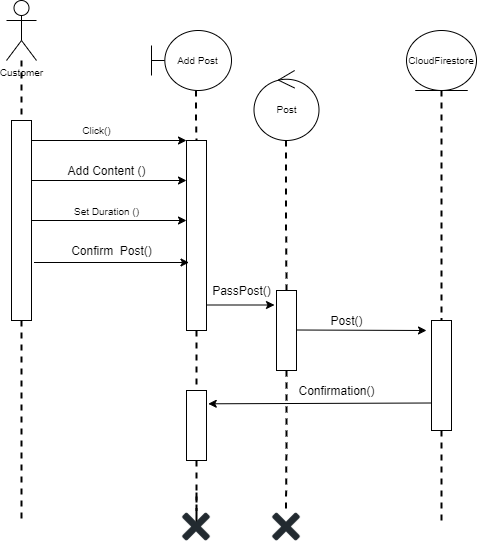

The diagram above was exported from draw.io. Its source (the exported page's mxGraphModel, read from the mxfile embedded in the PNG):
<mxGraphModel dx="1381" dy="764" grid="1" gridSize="10" guides="1" tooltips="1" connect="1" arrows="1" fold="1" page="1" pageScale="1" pageWidth="850" pageHeight="1100" math="0" shadow="0">
  <root>
    <mxCell id="0" />
    <mxCell id="1" parent="0" />
    <mxCell id="Iiw3dQjNMij0C2gOobfp-1" style="edgeStyle=orthogonalEdgeStyle;rounded=0;orthogonalLoop=1;jettySize=auto;html=1;dashed=1;strokeWidth=2;fontSize=10;startArrow=none;endArrow=none;endFill=0;" parent="1" edge="1">
      <mxGeometry relative="1" as="geometry">
        <mxPoint x="499.5" y="610" as="targetPoint" />
        <mxPoint x="500" y="470" as="sourcePoint" />
        <Array as="points">
          <mxPoint x="500" y="540" />
        </Array>
      </mxGeometry>
    </mxCell>
    <mxCell id="Iiw3dQjNMij0C2gOobfp-2" style="edgeStyle=orthogonalEdgeStyle;rounded=0;orthogonalLoop=1;jettySize=auto;html=1;dashed=1;strokeWidth=2;fontSize=10;startArrow=none;endArrow=none;endFill=0;" parent="1" source="Iiw3dQjNMij0C2gOobfp-34" edge="1">
      <mxGeometry relative="1" as="geometry">
        <mxPoint x="410" y="610" as="targetPoint" />
        <mxPoint x="409.5" y="360" as="sourcePoint" />
      </mxGeometry>
    </mxCell>
    <mxCell id="Iiw3dQjNMij0C2gOobfp-3" style="edgeStyle=orthogonalEdgeStyle;rounded=0;orthogonalLoop=1;jettySize=auto;html=1;dashed=1;strokeWidth=2;fontSize=10;startArrow=none;endArrow=none;endFill=0;" parent="1" source="Iiw3dQjNMij0C2gOobfp-13" edge="1">
      <mxGeometry relative="1" as="geometry">
        <mxPoint x="235" y="620" as="targetPoint" />
      </mxGeometry>
    </mxCell>
    <mxCell id="Iiw3dQjNMij0C2gOobfp-4" value="Customer&lt;br style=&quot;font-size: 10px;&quot;&gt;" style="shape=umlActor;verticalLabelPosition=bottom;verticalAlign=top;html=1;outlineConnect=0;fontSize=10;" parent="1" vertex="1">
      <mxGeometry x="220" y="100" width="30" height="60" as="geometry" />
    </mxCell>
    <mxCell id="Iiw3dQjNMij0C2gOobfp-5" value="" style="endArrow=classic;html=1;strokeWidth=1;entryX=0;entryY=0;entryDx=0;entryDy=0;fontSize=10;" parent="1" target="Iiw3dQjNMij0C2gOobfp-7" edge="1">
      <mxGeometry width="50" height="50" relative="1" as="geometry">
        <mxPoint x="240" y="240" as="sourcePoint" />
        <mxPoint x="390" y="240" as="targetPoint" />
      </mxGeometry>
    </mxCell>
    <mxCell id="Iiw3dQjNMij0C2gOobfp-6" value="Click()" style="text;html=1;align=center;verticalAlign=middle;resizable=0;points=[];autosize=1;strokeColor=none;fontSize=10;" parent="1" vertex="1">
      <mxGeometry x="290" y="220" width="40" height="20" as="geometry" />
    </mxCell>
    <mxCell id="Iiw3dQjNMij0C2gOobfp-7" value="" style="whiteSpace=wrap;html=1;fontSize=10;" parent="1" vertex="1">
      <mxGeometry x="400" y="240" width="20" height="190" as="geometry" />
    </mxCell>
    <mxCell id="Iiw3dQjNMij0C2gOobfp-8" value="" style="edgeStyle=orthogonalEdgeStyle;rounded=0;orthogonalLoop=1;jettySize=auto;html=1;dashed=1;strokeWidth=2;endArrow=none;fontSize=10;" parent="1" target="Iiw3dQjNMij0C2gOobfp-7" edge="1">
      <mxGeometry relative="1" as="geometry">
        <mxPoint x="409.5" y="1204" as="targetPoint" />
        <mxPoint x="409.5" y="190" as="sourcePoint" />
      </mxGeometry>
    </mxCell>
    <mxCell id="Iiw3dQjNMij0C2gOobfp-9" value="" style="endArrow=classic;html=1;strokeWidth=1;entryX=0;entryY=0;entryDx=0;entryDy=0;fontSize=10;" parent="1" edge="1">
      <mxGeometry width="50" height="50" relative="1" as="geometry">
        <mxPoint x="240" y="280" as="sourcePoint" />
        <mxPoint x="400" y="280.0000000000007" as="targetPoint" />
      </mxGeometry>
    </mxCell>
    <mxCell id="Iiw3dQjNMij0C2gOobfp-10" value="Add Post" style="shape=umlBoundary;whiteSpace=wrap;html=1;fontSize=10;" parent="1" vertex="1">
      <mxGeometry x="365" y="130" width="80" height="60" as="geometry" />
    </mxCell>
    <mxCell id="Iiw3dQjNMij0C2gOobfp-11" value="CloudFirestore" style="ellipse;shape=umlEntity;whiteSpace=wrap;html=1;fontSize=10;" parent="1" vertex="1">
      <mxGeometry x="620" y="130" width="70" height="60" as="geometry" />
    </mxCell>
    <mxCell id="Iiw3dQjNMij0C2gOobfp-12" value="" style="shape=image;html=1;verticalAlign=top;verticalLabelPosition=bottom;labelBackgroundColor=#ffffff;imageAspect=0;aspect=fixed;image=https://cdn1.iconfinder.com/data/icons/andriod-app/36/close-128.png;fontSize=10;" parent="1" vertex="1">
      <mxGeometry x="483.5" y="610" width="33" height="33" as="geometry" />
    </mxCell>
    <mxCell id="Iiw3dQjNMij0C2gOobfp-13" value="" style="whiteSpace=wrap;html=1;fontSize=10;" parent="1" vertex="1">
      <mxGeometry x="225" y="220" width="20" height="200" as="geometry" />
    </mxCell>
    <mxCell id="Iiw3dQjNMij0C2gOobfp-14" value="" style="edgeStyle=orthogonalEdgeStyle;rounded=0;orthogonalLoop=1;jettySize=auto;html=1;dashed=1;strokeWidth=2;fontSize=10;endArrow=none;" parent="1" source="Iiw3dQjNMij0C2gOobfp-4" target="Iiw3dQjNMij0C2gOobfp-13" edge="1">
      <mxGeometry relative="1" as="geometry">
        <mxPoint x="235" y="710" as="targetPoint" />
        <mxPoint x="235" y="190" as="sourcePoint" />
      </mxGeometry>
    </mxCell>
    <mxCell id="Iiw3dQjNMij0C2gOobfp-15" style="edgeStyle=orthogonalEdgeStyle;rounded=0;orthogonalLoop=1;jettySize=auto;html=1;dashed=1;fontSize=10;endArrow=none;endFill=0;strokeWidth=2;" parent="1" source="Iiw3dQjNMij0C2gOobfp-16" edge="1">
      <mxGeometry relative="1" as="geometry">
        <mxPoint x="655" y="620" as="targetPoint" />
      </mxGeometry>
    </mxCell>
    <mxCell id="Iiw3dQjNMij0C2gOobfp-16" value="" style="whiteSpace=wrap;html=1;fontSize=10;" parent="1" vertex="1">
      <mxGeometry x="645" y="420" width="20" height="110" as="geometry" />
    </mxCell>
    <mxCell id="Iiw3dQjNMij0C2gOobfp-17" value="" style="edgeStyle=orthogonalEdgeStyle;rounded=0;orthogonalLoop=1;jettySize=auto;html=1;dashed=1;strokeWidth=2;fontSize=10;endArrow=none;exitX=0.5;exitY=1;exitDx=0;exitDy=0;" parent="1" source="Iiw3dQjNMij0C2gOobfp-11" target="Iiw3dQjNMij0C2gOobfp-16" edge="1">
      <mxGeometry relative="1" as="geometry">
        <mxPoint x="655" y="710" as="targetPoint" />
        <mxPoint x="655" y="220" as="sourcePoint" />
        <Array as="points" />
      </mxGeometry>
    </mxCell>
    <mxCell id="Iiw3dQjNMij0C2gOobfp-18" value="" style="endArrow=classic;html=1;strokeWidth=1;fontSize=10;" parent="1" edge="1">
      <mxGeometry width="50" height="50" relative="1" as="geometry">
        <mxPoint x="245" y="320" as="sourcePoint" />
        <mxPoint x="400" y="320" as="targetPoint" />
      </mxGeometry>
    </mxCell>
    <mxCell id="Iiw3dQjNMij0C2gOobfp-19" value="&lt;span style=&quot;font-size: 10px&quot;&gt;Set Duration ()&lt;/span&gt;" style="text;html=1;align=center;verticalAlign=middle;resizable=0;points=[];autosize=1;strokeColor=none;" parent="1" vertex="1">
      <mxGeometry x="280" y="300" width="80" height="20" as="geometry" />
    </mxCell>
    <mxCell id="Iiw3dQjNMij0C2gOobfp-20" value="Add Content ()" style="text;html=1;align=center;verticalAlign=middle;resizable=0;points=[];autosize=1;strokeColor=none;" parent="1" vertex="1">
      <mxGeometry x="275" y="260" width="90" height="20" as="geometry" />
    </mxCell>
    <mxCell id="Iiw3dQjNMij0C2gOobfp-21" value="" style="whiteSpace=wrap;html=1;fontSize=10;" parent="1" vertex="1">
      <mxGeometry x="490" y="390" width="20" height="80" as="geometry" />
    </mxCell>
    <mxCell id="Iiw3dQjNMij0C2gOobfp-22" value="" style="edgeStyle=orthogonalEdgeStyle;rounded=0;orthogonalLoop=1;jettySize=auto;html=1;dashed=1;strokeWidth=2;endArrow=none;fontSize=10;" parent="1" target="Iiw3dQjNMij0C2gOobfp-21" edge="1">
      <mxGeometry relative="1" as="geometry">
        <mxPoint x="499.5" y="1254" as="targetPoint" />
        <mxPoint x="499.5" y="240" as="sourcePoint" />
      </mxGeometry>
    </mxCell>
    <mxCell id="Iiw3dQjNMij0C2gOobfp-23" value="Confirm&amp;nbsp; Post()" style="text;html=1;align=center;verticalAlign=middle;resizable=0;points=[];autosize=1;strokeColor=none;" parent="1" vertex="1">
      <mxGeometry x="275" y="340" width="100" height="20" as="geometry" />
    </mxCell>
    <mxCell id="Iiw3dQjNMij0C2gOobfp-24" value="" style="endArrow=classic;html=1;strokeWidth=1;fontSize=10;" parent="1" edge="1">
      <mxGeometry width="50" height="50" relative="1" as="geometry">
        <mxPoint x="420" y="404.5" as="sourcePoint" />
        <mxPoint x="488" y="404.5" as="targetPoint" />
      </mxGeometry>
    </mxCell>
    <mxCell id="Iiw3dQjNMij0C2gOobfp-25" value="" style="endArrow=classic;html=1;strokeWidth=1;fontSize=10;" parent="1" edge="1">
      <mxGeometry width="50" height="50" relative="1" as="geometry">
        <mxPoint x="247.5" y="362" as="sourcePoint" />
        <mxPoint x="402.5" y="362" as="targetPoint" />
      </mxGeometry>
    </mxCell>
    <mxCell id="Iiw3dQjNMij0C2gOobfp-26" value="PassPost()" style="text;html=1;align=center;verticalAlign=middle;resizable=0;points=[];autosize=1;strokeColor=none;" parent="1" vertex="1">
      <mxGeometry x="420" y="380" width="70" height="20" as="geometry" />
    </mxCell>
    <mxCell id="Iiw3dQjNMij0C2gOobfp-27" value="Post" style="ellipse;shape=umlControl;whiteSpace=wrap;html=1;fontSize=10;" parent="1" vertex="1">
      <mxGeometry x="467.5" y="170" width="65" height="70" as="geometry" />
    </mxCell>
    <mxCell id="Iiw3dQjNMij0C2gOobfp-28" value="" style="endArrow=classic;html=1;strokeWidth=1;fontSize=10;" parent="1" edge="1">
      <mxGeometry width="50" height="50" relative="1" as="geometry">
        <mxPoint x="510" y="429.5" as="sourcePoint" />
        <mxPoint x="640" y="430" as="targetPoint" />
      </mxGeometry>
    </mxCell>
    <mxCell id="Iiw3dQjNMij0C2gOobfp-29" value="Post()" style="text;html=1;align=center;verticalAlign=middle;resizable=0;points=[];autosize=1;strokeColor=none;" parent="1" vertex="1">
      <mxGeometry x="535" y="410" width="50" height="20" as="geometry" />
    </mxCell>
    <mxCell id="Iiw3dQjNMij0C2gOobfp-30" value="" style="whiteSpace=wrap;html=1;fontSize=10;" parent="1" vertex="1">
      <mxGeometry x="400" y="490" width="20" height="70" as="geometry" />
    </mxCell>
    <mxCell id="Iiw3dQjNMij0C2gOobfp-31" value="" style="edgeStyle=orthogonalEdgeStyle;rounded=0;orthogonalLoop=1;jettySize=auto;html=1;dashed=1;strokeWidth=2;fontSize=10;startArrow=none;endArrow=none;endFill=0;" parent="1" target="Iiw3dQjNMij0C2gOobfp-30" edge="1">
      <mxGeometry relative="1" as="geometry">
        <mxPoint x="409.5" y="650" as="targetPoint" />
        <mxPoint x="410" y="430" as="sourcePoint" />
      </mxGeometry>
    </mxCell>
    <mxCell id="Iiw3dQjNMij0C2gOobfp-32" value="" style="endArrow=classic;html=1;strokeWidth=1;fontSize=10;exitX=0;exitY=0.75;exitDx=0;exitDy=0;entryX=1.087;entryY=0.19;entryDx=0;entryDy=0;entryPerimeter=0;" parent="1" source="Iiw3dQjNMij0C2gOobfp-16" target="Iiw3dQjNMij0C2gOobfp-30" edge="1">
      <mxGeometry width="50" height="50" relative="1" as="geometry">
        <mxPoint x="645" y="500" as="sourcePoint" />
        <mxPoint x="430" y="501" as="targetPoint" />
      </mxGeometry>
    </mxCell>
    <mxCell id="Iiw3dQjNMij0C2gOobfp-33" value="Confirmation()" style="text;html=1;align=center;verticalAlign=middle;resizable=0;points=[];autosize=1;strokeColor=none;" parent="1" vertex="1">
      <mxGeometry x="505" y="480" width="90" height="20" as="geometry" />
    </mxCell>
    <mxCell id="Iiw3dQjNMij0C2gOobfp-34" value="" style="shape=image;html=1;verticalAlign=top;verticalLabelPosition=bottom;labelBackgroundColor=#ffffff;imageAspect=0;aspect=fixed;image=https://cdn1.iconfinder.com/data/icons/andriod-app/36/close-128.png;fontSize=10;" parent="1" vertex="1">
      <mxGeometry x="393.5" y="610" width="33" height="33" as="geometry" />
    </mxCell>
    <mxCell id="Iiw3dQjNMij0C2gOobfp-35" value="" style="edgeStyle=orthogonalEdgeStyle;rounded=0;orthogonalLoop=1;jettySize=auto;html=1;dashed=1;strokeWidth=2;fontSize=10;startArrow=none;endArrow=none;endFill=0;" parent="1" source="Iiw3dQjNMij0C2gOobfp-30" target="Iiw3dQjNMij0C2gOobfp-34" edge="1">
      <mxGeometry relative="1" as="geometry">
        <mxPoint x="410" y="610" as="targetPoint" />
        <mxPoint x="410" y="560" as="sourcePoint" />
      </mxGeometry>
    </mxCell>
  </root>
</mxGraphModel>